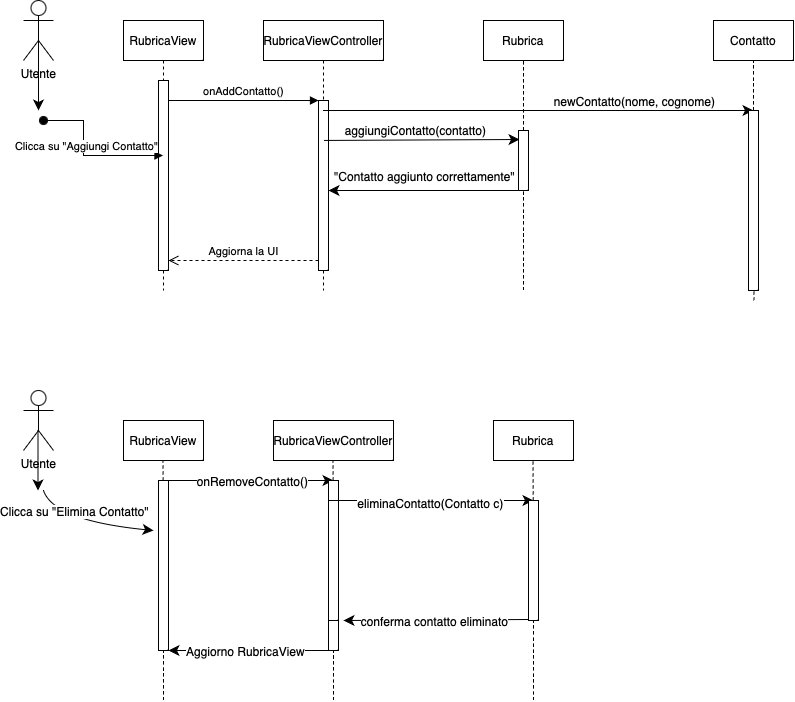

The diagram above was exported from draw.io. Its source (the exported page's mxGraphModel, read from the mxfile embedded in the PNG):
<mxGraphModel dx="984" dy="717" grid="1" gridSize="10" guides="1" tooltips="1" connect="1" arrows="1" fold="1" page="1" pageScale="1" pageWidth="850" pageHeight="1100" math="0" shadow="0">
  <root>
    <mxCell id="0" />
    <mxCell id="1" parent="0" />
    <mxCell id="aM9ryv3xv72pqoxQDRHE-1" value="RubricaView" style="shape=umlLifeline;perimeter=lifelinePerimeter;whiteSpace=wrap;html=1;container=0;dropTarget=0;collapsible=0;recursiveResize=0;outlineConnect=0;portConstraint=eastwest;newEdgeStyle={&quot;edgeStyle&quot;:&quot;elbowEdgeStyle&quot;,&quot;elbow&quot;:&quot;vertical&quot;,&quot;curved&quot;:0,&quot;rounded&quot;:0};" parent="1" vertex="1">
      <mxGeometry x="130" y="80" width="80" height="270" as="geometry" />
    </mxCell>
    <mxCell id="aM9ryv3xv72pqoxQDRHE-2" value="" style="html=1;points=[];perimeter=orthogonalPerimeter;outlineConnect=0;targetShapes=umlLifeline;portConstraint=eastwest;newEdgeStyle={&quot;edgeStyle&quot;:&quot;elbowEdgeStyle&quot;,&quot;elbow&quot;:&quot;vertical&quot;,&quot;curved&quot;:0,&quot;rounded&quot;:0};" parent="aM9ryv3xv72pqoxQDRHE-1" vertex="1">
      <mxGeometry x="35" y="60" width="10" height="190" as="geometry" />
    </mxCell>
    <mxCell id="aM9ryv3xv72pqoxQDRHE-5" value="RubricaViewController" style="shape=umlLifeline;perimeter=lifelinePerimeter;whiteSpace=wrap;html=1;container=0;dropTarget=0;collapsible=0;recursiveResize=0;outlineConnect=0;portConstraint=eastwest;newEdgeStyle={&quot;edgeStyle&quot;:&quot;elbowEdgeStyle&quot;,&quot;elbow&quot;:&quot;vertical&quot;,&quot;curved&quot;:0,&quot;rounded&quot;:0};" parent="1" vertex="1">
      <mxGeometry x="270" y="80" width="120" height="270" as="geometry" />
    </mxCell>
    <mxCell id="aM9ryv3xv72pqoxQDRHE-6" value="" style="html=1;points=[];perimeter=orthogonalPerimeter;outlineConnect=0;targetShapes=umlLifeline;portConstraint=eastwest;newEdgeStyle={&quot;edgeStyle&quot;:&quot;elbowEdgeStyle&quot;,&quot;elbow&quot;:&quot;vertical&quot;,&quot;curved&quot;:0,&quot;rounded&quot;:0};" parent="aM9ryv3xv72pqoxQDRHE-5" vertex="1">
      <mxGeometry x="55" y="80" width="10" height="170" as="geometry" />
    </mxCell>
    <mxCell id="aM9ryv3xv72pqoxQDRHE-7" value="onAddContatto()" style="html=1;verticalAlign=bottom;endArrow=block;edgeStyle=elbowEdgeStyle;elbow=vertical;curved=0;rounded=0;" parent="1" source="aM9ryv3xv72pqoxQDRHE-2" target="aM9ryv3xv72pqoxQDRHE-6" edge="1">
      <mxGeometry relative="1" as="geometry">
        <mxPoint x="235" y="170" as="sourcePoint" />
        <Array as="points">
          <mxPoint x="220" y="160" />
        </Array>
      </mxGeometry>
    </mxCell>
    <mxCell id="aM9ryv3xv72pqoxQDRHE-8" value="Aggiorna la UI" style="html=1;verticalAlign=bottom;endArrow=open;dashed=1;endSize=8;edgeStyle=elbowEdgeStyle;elbow=vertical;curved=0;rounded=0;" parent="1" source="aM9ryv3xv72pqoxQDRHE-6" target="aM9ryv3xv72pqoxQDRHE-2" edge="1">
      <mxGeometry relative="1" as="geometry">
        <mxPoint x="235" y="245" as="targetPoint" />
        <Array as="points">
          <mxPoint x="230" y="320" />
        </Array>
      </mxGeometry>
    </mxCell>
    <mxCell id="ifGmF905vF1g3QQI8o8Y-4" style="edgeStyle=none;curved=1;rounded=0;orthogonalLoop=1;jettySize=auto;html=1;exitX=0.5;exitY=0.5;exitDx=0;exitDy=0;exitPerimeter=0;fontSize=12;startSize=8;endSize=8;" edge="1" parent="1" source="ifGmF905vF1g3QQI8o8Y-1">
      <mxGeometry relative="1" as="geometry">
        <mxPoint x="45" y="170" as="targetPoint" />
      </mxGeometry>
    </mxCell>
    <mxCell id="ifGmF905vF1g3QQI8o8Y-1" value="Utente" style="shape=umlActor;verticalLabelPosition=bottom;verticalAlign=top;html=1;outlineConnect=0;" vertex="1" parent="1">
      <mxGeometry x="30" y="60" width="30" height="60" as="geometry" />
    </mxCell>
    <mxCell id="ifGmF905vF1g3QQI8o8Y-6" value="Rubrica" style="rounded=0;whiteSpace=wrap;html=1;" vertex="1" parent="1">
      <mxGeometry x="490" y="80" width="80" height="40" as="geometry" />
    </mxCell>
    <mxCell id="aM9ryv3xv72pqoxQDRHE-3" value="Clicca su &quot;Aggiungi Contatto&quot;" style="html=1;verticalAlign=bottom;startArrow=oval;endArrow=block;startSize=8;edgeStyle=elbowEdgeStyle;elbow=horizontal;curved=0;rounded=0;" parent="1" target="aM9ryv3xv72pqoxQDRHE-1" edge="1">
      <mxGeometry x="0.0118" relative="1" as="geometry">
        <mxPoint x="50" y="180" as="sourcePoint" />
        <mxPoint x="145" y="180" as="targetPoint" />
        <Array as="points" />
        <mxPoint as="offset" />
      </mxGeometry>
    </mxCell>
    <mxCell id="ifGmF905vF1g3QQI8o8Y-7" value="Contatto" style="rounded=0;whiteSpace=wrap;html=1;" vertex="1" parent="1">
      <mxGeometry x="720" y="80" width="80" height="40" as="geometry" />
    </mxCell>
    <mxCell id="ifGmF905vF1g3QQI8o8Y-9" value="" style="endArrow=none;dashed=1;html=1;rounded=0;fontSize=12;startSize=8;endSize=8;curved=1;" edge="1" parent="1" source="Vu-cosiSp1s6E3tSoekO-13">
      <mxGeometry width="50" height="50" relative="1" as="geometry">
        <mxPoint x="760.5" y="360" as="sourcePoint" />
        <mxPoint x="760" y="120" as="targetPoint" />
      </mxGeometry>
    </mxCell>
    <mxCell id="ifGmF905vF1g3QQI8o8Y-10" value="" style="endArrow=none;dashed=1;html=1;rounded=0;fontSize=12;startSize=8;endSize=8;curved=1;entryX=0.5;entryY=1;entryDx=0;entryDy=0;" edge="1" parent="1" source="ifGmF905vF1g3QQI8o8Y-16" target="ifGmF905vF1g3QQI8o8Y-6">
      <mxGeometry width="50" height="50" relative="1" as="geometry">
        <mxPoint x="519.5" y="350" as="sourcePoint" />
        <mxPoint x="519.5" y="110" as="targetPoint" />
        <Array as="points">
          <mxPoint x="530" y="140" />
        </Array>
      </mxGeometry>
    </mxCell>
    <mxCell id="ifGmF905vF1g3QQI8o8Y-11" value="" style="endArrow=classic;html=1;rounded=0;fontSize=12;startSize=8;endSize=8;curved=1;" edge="1" parent="1" source="aM9ryv3xv72pqoxQDRHE-5">
      <mxGeometry width="50" height="50" relative="1" as="geometry">
        <mxPoint x="400" y="240" as="sourcePoint" />
        <mxPoint x="760" y="170" as="targetPoint" />
      </mxGeometry>
    </mxCell>
    <mxCell id="ifGmF905vF1g3QQI8o8Y-12" value="newContatto(nome, cognome)" style="edgeLabel;html=1;align=center;verticalAlign=middle;resizable=0;points=[];fontSize=12;" vertex="1" connectable="0" parent="ifGmF905vF1g3QQI8o8Y-11">
      <mxGeometry x="0.4104" y="2" relative="1" as="geometry">
        <mxPoint x="7" y="-8" as="offset" />
      </mxGeometry>
    </mxCell>
    <mxCell id="ifGmF905vF1g3QQI8o8Y-13" value="" style="endArrow=classic;html=1;rounded=0;fontSize=12;startSize=8;endSize=8;curved=1;entryX=0.15;entryY=0.9;entryDx=0;entryDy=0;entryPerimeter=0;exitX=0.5;exitY=0.235;exitDx=0;exitDy=0;exitPerimeter=0;" edge="1" parent="1" source="aM9ryv3xv72pqoxQDRHE-6" target="ifGmF905vF1g3QQI8o8Y-16">
      <mxGeometry width="50" height="50" relative="1" as="geometry">
        <mxPoint x="340" y="199" as="sourcePoint" />
        <mxPoint x="510" y="200" as="targetPoint" />
      </mxGeometry>
    </mxCell>
    <mxCell id="ifGmF905vF1g3QQI8o8Y-14" value="aggiungiContatto(contatto)" style="edgeLabel;html=1;align=center;verticalAlign=middle;resizable=0;points=[];fontSize=12;" vertex="1" connectable="0" parent="ifGmF905vF1g3QQI8o8Y-13">
      <mxGeometry x="-0.1091" relative="1" as="geometry">
        <mxPoint x="5" y="-10" as="offset" />
      </mxGeometry>
    </mxCell>
    <mxCell id="ifGmF905vF1g3QQI8o8Y-15" value="" style="endArrow=classic;html=1;rounded=0;fontSize=12;startSize=8;endSize=8;curved=1;exitX=1;exitY=0.5;exitDx=0;exitDy=0;exitPerimeter=0;" edge="1" parent="1" source="ifGmF905vF1g3QQI8o8Y-16" target="aM9ryv3xv72pqoxQDRHE-6">
      <mxGeometry width="50" height="50" relative="1" as="geometry">
        <mxPoint x="520" y="250" as="sourcePoint" />
        <mxPoint x="450" y="250" as="targetPoint" />
      </mxGeometry>
    </mxCell>
    <mxCell id="ifGmF905vF1g3QQI8o8Y-19" value="&quot;Contatto aggiunto correttamente&quot;" style="edgeLabel;html=1;align=center;verticalAlign=middle;resizable=0;points=[];fontSize=12;" vertex="1" connectable="0" parent="ifGmF905vF1g3QQI8o8Y-15">
      <mxGeometry x="-0.0378" y="3" relative="1" as="geometry">
        <mxPoint x="-6" y="-18" as="offset" />
      </mxGeometry>
    </mxCell>
    <mxCell id="ifGmF905vF1g3QQI8o8Y-17" value="" style="endArrow=none;dashed=1;html=1;rounded=0;fontSize=12;startSize=8;endSize=8;curved=1;" edge="1" parent="1" target="ifGmF905vF1g3QQI8o8Y-16">
      <mxGeometry width="50" height="50" relative="1" as="geometry">
        <mxPoint x="530" y="350" as="sourcePoint" />
        <mxPoint x="519.5" y="110" as="targetPoint" />
      </mxGeometry>
    </mxCell>
    <mxCell id="ifGmF905vF1g3QQI8o8Y-16" value="" style="rounded=0;whiteSpace=wrap;html=1;direction=south;" vertex="1" parent="1">
      <mxGeometry x="525" y="190" width="10" height="60" as="geometry" />
    </mxCell>
    <mxCell id="Vu-cosiSp1s6E3tSoekO-1" value="Utente" style="shape=umlActor;verticalLabelPosition=bottom;verticalAlign=top;html=1;outlineConnect=0;" vertex="1" parent="1">
      <mxGeometry x="30" y="450" width="30" height="60" as="geometry" />
    </mxCell>
    <mxCell id="Vu-cosiSp1s6E3tSoekO-3" value="" style="endArrow=classic;html=1;rounded=0;fontSize=12;startSize=8;endSize=8;curved=1;" edge="1" parent="1">
      <mxGeometry width="50" height="50" relative="1" as="geometry">
        <mxPoint x="44.5" y="490" as="sourcePoint" />
        <mxPoint x="44.5" y="550" as="targetPoint" />
        <Array as="points">
          <mxPoint x="44.5" y="530" />
        </Array>
      </mxGeometry>
    </mxCell>
    <mxCell id="Vu-cosiSp1s6E3tSoekO-4" value="" style="endArrow=classic;html=1;rounded=0;fontSize=12;startSize=8;endSize=8;curved=1;" edge="1" parent="1">
      <mxGeometry width="50" height="50" relative="1" as="geometry">
        <mxPoint x="50" y="550" as="sourcePoint" />
        <mxPoint x="160" y="590" as="targetPoint" />
        <Array as="points">
          <mxPoint x="60" y="580" />
        </Array>
      </mxGeometry>
    </mxCell>
    <mxCell id="Vu-cosiSp1s6E3tSoekO-6" value="Clicca su &quot;Elimina Contatto&quot;" style="edgeLabel;html=1;align=center;verticalAlign=middle;resizable=0;points=[];fontSize=12;" vertex="1" connectable="0" parent="Vu-cosiSp1s6E3tSoekO-4">
      <mxGeometry x="-0.2182" y="-1" relative="1" as="geometry">
        <mxPoint y="-13" as="offset" />
      </mxGeometry>
    </mxCell>
    <mxCell id="Vu-cosiSp1s6E3tSoekO-7" value="RubricaView" style="rounded=0;whiteSpace=wrap;html=1;" vertex="1" parent="1">
      <mxGeometry x="130" y="480" width="80" height="40" as="geometry" />
    </mxCell>
    <mxCell id="Vu-cosiSp1s6E3tSoekO-8" value="" style="endArrow=none;dashed=1;html=1;rounded=0;fontSize=12;startSize=8;endSize=8;curved=1;" edge="1" parent="1" source="Vu-cosiSp1s6E3tSoekO-9">
      <mxGeometry width="50" height="50" relative="1" as="geometry">
        <mxPoint x="170" y="720" as="sourcePoint" />
        <mxPoint x="169.5" y="520" as="targetPoint" />
      </mxGeometry>
    </mxCell>
    <mxCell id="Vu-cosiSp1s6E3tSoekO-10" value="" style="endArrow=none;dashed=1;html=1;rounded=0;fontSize=12;startSize=8;endSize=8;curved=1;" edge="1" parent="1" target="Vu-cosiSp1s6E3tSoekO-9">
      <mxGeometry width="50" height="50" relative="1" as="geometry">
        <mxPoint x="170" y="760" as="sourcePoint" />
        <mxPoint x="169.5" y="520" as="targetPoint" />
      </mxGeometry>
    </mxCell>
    <mxCell id="Vu-cosiSp1s6E3tSoekO-9" value="" style="rounded=0;whiteSpace=wrap;html=1;direction=south;" vertex="1" parent="1">
      <mxGeometry x="165" y="540" width="10" height="170" as="geometry" />
    </mxCell>
    <mxCell id="Vu-cosiSp1s6E3tSoekO-11" value="RubricaViewController" style="rounded=0;whiteSpace=wrap;html=1;" vertex="1" parent="1">
      <mxGeometry x="280" y="480" width="120" height="40" as="geometry" />
    </mxCell>
    <mxCell id="Vu-cosiSp1s6E3tSoekO-12" value="" style="endArrow=none;dashed=1;html=1;rounded=0;fontSize=12;startSize=8;endSize=8;curved=1;" edge="1" parent="1" source="Vu-cosiSp1s6E3tSoekO-22">
      <mxGeometry width="50" height="50" relative="1" as="geometry">
        <mxPoint x="340" y="720" as="sourcePoint" />
        <mxPoint x="339.5" y="520" as="targetPoint" />
        <Array as="points" />
      </mxGeometry>
    </mxCell>
    <mxCell id="Vu-cosiSp1s6E3tSoekO-14" value="" style="endArrow=none;dashed=1;html=1;rounded=0;fontSize=12;startSize=8;endSize=8;curved=1;" edge="1" parent="1" target="Vu-cosiSp1s6E3tSoekO-13">
      <mxGeometry width="50" height="50" relative="1" as="geometry">
        <mxPoint x="760.5" y="360" as="sourcePoint" />
        <mxPoint x="760" y="120" as="targetPoint" />
      </mxGeometry>
    </mxCell>
    <mxCell id="Vu-cosiSp1s6E3tSoekO-13" value="" style="rounded=0;whiteSpace=wrap;html=1;direction=south;" vertex="1" parent="1">
      <mxGeometry x="755" y="170" width="10" height="180" as="geometry" />
    </mxCell>
    <mxCell id="Vu-cosiSp1s6E3tSoekO-15" value="Rubrica" style="rounded=0;whiteSpace=wrap;html=1;" vertex="1" parent="1">
      <mxGeometry x="500" y="480" width="80" height="40" as="geometry" />
    </mxCell>
    <mxCell id="Vu-cosiSp1s6E3tSoekO-18" value="" style="endArrow=none;dashed=1;html=1;rounded=0;fontSize=12;startSize=8;endSize=8;curved=1;" edge="1" parent="1" source="Vu-cosiSp1s6E3tSoekO-25">
      <mxGeometry width="50" height="50" relative="1" as="geometry">
        <mxPoint x="540" y="720" as="sourcePoint" />
        <mxPoint x="539.5" y="520" as="targetPoint" />
      </mxGeometry>
    </mxCell>
    <mxCell id="Vu-cosiSp1s6E3tSoekO-19" value="" style="endArrow=classic;html=1;rounded=0;fontSize=12;startSize=8;endSize=8;curved=1;" edge="1" parent="1">
      <mxGeometry width="50" height="50" relative="1" as="geometry">
        <mxPoint x="175" y="540" as="sourcePoint" />
        <mxPoint x="340" y="540" as="targetPoint" />
        <Array as="points">
          <mxPoint x="195" y="540" />
        </Array>
      </mxGeometry>
    </mxCell>
    <mxCell id="Vu-cosiSp1s6E3tSoekO-21" value="onRemoveContatto()" style="edgeLabel;html=1;align=center;verticalAlign=middle;resizable=0;points=[];fontSize=12;" vertex="1" connectable="0" parent="Vu-cosiSp1s6E3tSoekO-19">
      <mxGeometry x="0.0061" relative="1" as="geometry">
        <mxPoint as="offset" />
      </mxGeometry>
    </mxCell>
    <mxCell id="Vu-cosiSp1s6E3tSoekO-23" value="" style="endArrow=none;dashed=1;html=1;rounded=0;fontSize=12;startSize=8;endSize=8;curved=1;" edge="1" parent="1" target="Vu-cosiSp1s6E3tSoekO-22">
      <mxGeometry width="50" height="50" relative="1" as="geometry">
        <mxPoint x="340" y="760" as="sourcePoint" />
        <mxPoint x="339.5" y="520" as="targetPoint" />
        <Array as="points">
          <mxPoint x="340" y="540" />
        </Array>
      </mxGeometry>
    </mxCell>
    <mxCell id="Vu-cosiSp1s6E3tSoekO-22" value="" style="rounded=0;whiteSpace=wrap;html=1;direction=south;" vertex="1" parent="1">
      <mxGeometry x="335" y="540" width="10" height="170" as="geometry" />
    </mxCell>
    <mxCell id="Vu-cosiSp1s6E3tSoekO-24" value="" style="endArrow=classic;html=1;rounded=0;fontSize=12;startSize=8;endSize=8;curved=1;" edge="1" parent="1">
      <mxGeometry width="50" height="50" relative="1" as="geometry">
        <mxPoint x="345" y="560" as="sourcePoint" />
        <mxPoint x="540" y="560" as="targetPoint" />
      </mxGeometry>
    </mxCell>
    <mxCell id="Vu-cosiSp1s6E3tSoekO-30" value="eliminaContatto(Contatto c)" style="edgeLabel;html=1;align=center;verticalAlign=middle;resizable=0;points=[];fontSize=12;" vertex="1" connectable="0" parent="Vu-cosiSp1s6E3tSoekO-24">
      <mxGeometry x="-0.0667" y="-2" relative="1" as="geometry">
        <mxPoint as="offset" />
      </mxGeometry>
    </mxCell>
    <mxCell id="Vu-cosiSp1s6E3tSoekO-26" value="" style="endArrow=none;dashed=1;html=1;rounded=0;fontSize=12;startSize=8;endSize=8;curved=1;" edge="1" parent="1" target="Vu-cosiSp1s6E3tSoekO-25">
      <mxGeometry width="50" height="50" relative="1" as="geometry">
        <mxPoint x="540" y="760" as="sourcePoint" />
        <mxPoint x="539.5" y="520" as="targetPoint" />
      </mxGeometry>
    </mxCell>
    <mxCell id="Vu-cosiSp1s6E3tSoekO-25" value="" style="rounded=0;whiteSpace=wrap;html=1;direction=south;" vertex="1" parent="1">
      <mxGeometry x="535" y="560" width="10" height="120" as="geometry" />
    </mxCell>
    <mxCell id="Vu-cosiSp1s6E3tSoekO-27" value="" style="rounded=0;whiteSpace=wrap;html=1;direction=south;" vertex="1" parent="1">
      <mxGeometry x="335" y="560" width="10" height="120" as="geometry" />
    </mxCell>
    <mxCell id="Vu-cosiSp1s6E3tSoekO-28" value="" style="endArrow=classic;html=1;rounded=0;fontSize=12;startSize=8;endSize=8;curved=1;" edge="1" parent="1">
      <mxGeometry width="50" height="50" relative="1" as="geometry">
        <mxPoint x="535" y="679" as="sourcePoint" />
        <mxPoint x="350" y="680" as="targetPoint" />
      </mxGeometry>
    </mxCell>
    <mxCell id="Vu-cosiSp1s6E3tSoekO-31" value="conferma contatto eliminato" style="edgeLabel;html=1;align=center;verticalAlign=middle;resizable=0;points=[];fontSize=12;" vertex="1" connectable="0" parent="Vu-cosiSp1s6E3tSoekO-28">
      <mxGeometry x="-0.1135" relative="1" as="geometry">
        <mxPoint x="-13" y="1" as="offset" />
      </mxGeometry>
    </mxCell>
    <mxCell id="Vu-cosiSp1s6E3tSoekO-29" value="" style="endArrow=classic;html=1;rounded=0;fontSize=12;startSize=8;endSize=8;curved=1;entryX=1;entryY=0;entryDx=0;entryDy=0;" edge="1" parent="1" target="Vu-cosiSp1s6E3tSoekO-9">
      <mxGeometry width="50" height="50" relative="1" as="geometry">
        <mxPoint x="335" y="710" as="sourcePoint" />
        <mxPoint x="235" y="710" as="targetPoint" />
      </mxGeometry>
    </mxCell>
    <mxCell id="Vu-cosiSp1s6E3tSoekO-33" value="Aggiorno RubricaView" style="edgeLabel;html=1;align=center;verticalAlign=middle;resizable=0;points=[];fontSize=12;" vertex="1" connectable="0" parent="Vu-cosiSp1s6E3tSoekO-29">
      <mxGeometry x="0.05" relative="1" as="geometry">
        <mxPoint as="offset" />
      </mxGeometry>
    </mxCell>
  </root>
</mxGraphModel>